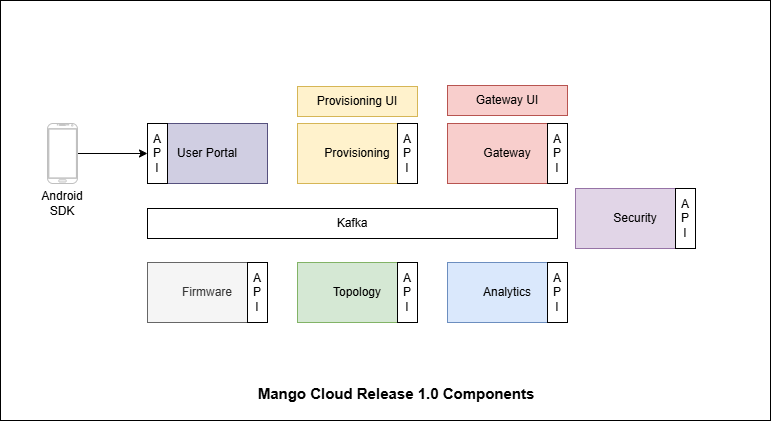

The diagram above was exported from draw.io. Its source (the exported page's mxGraphModel, read from the mxfile embedded in the PNG):
<mxGraphModel dx="864" dy="502" grid="1" gridSize="10" guides="1" tooltips="1" connect="1" arrows="1" fold="1" page="1" pageScale="1" pageWidth="850" pageHeight="1100" math="0" shadow="0">
  <root>
    <mxCell id="0" />
    <mxCell id="1" parent="0" />
    <mxCell id="YejVumjRHjpnxg_5Xwoy-31" parent="1" style="rounded=0;whiteSpace=wrap;html=1;arcSize=7;" value="" vertex="1">
      <mxGeometry height="420" width="770" x="53" y="142" as="geometry" />
    </mxCell>
    <mxCell id="YejVumjRHjpnxg_5Xwoy-1" parent="1" style="rounded=1;whiteSpace=wrap;html=1;" value="Gateway" vertex="1">
      <mxGeometry height="60" width="120" x="500" y="265" as="geometry" />
    </mxCell>
    <mxCell id="YejVumjRHjpnxg_5Xwoy-2" parent="1" style="rounded=0;whiteSpace=wrap;html=1;" value="Kafka" vertex="1">
      <mxGeometry height="30" width="410" x="200" y="350" as="geometry" />
    </mxCell>
    <mxCell id="YejVumjRHjpnxg_5Xwoy-3" parent="1" style="whiteSpace=wrap;html=1;fillColor=#f8cecc;strokeColor=#b85450;" value="Gateway" vertex="1">
      <mxGeometry height="60" width="120" x="500" y="265" as="geometry" />
    </mxCell>
    <mxCell id="YejVumjRHjpnxg_5Xwoy-4" parent="1" style="rounded=0;whiteSpace=wrap;html=1;" value="A&lt;div&gt;P&lt;/div&gt;&lt;div&gt;I&lt;/div&gt;" vertex="1">
      <mxGeometry height="60" width="20" x="600" y="265" as="geometry" />
    </mxCell>
    <mxCell id="YejVumjRHjpnxg_5Xwoy-5" parent="1" style="rounded=1;whiteSpace=wrap;html=1;" value="Gateway" vertex="1">
      <mxGeometry height="60" width="120" x="350" y="265" as="geometry" />
    </mxCell>
    <mxCell id="YejVumjRHjpnxg_5Xwoy-6" parent="1" style="whiteSpace=wrap;html=1;fillColor=#fff2cc;strokeColor=#d6b656;" value="Provisioning" vertex="1">
      <mxGeometry height="60" width="120" x="350" y="265" as="geometry" />
    </mxCell>
    <mxCell id="YejVumjRHjpnxg_5Xwoy-7" parent="1" style="rounded=0;whiteSpace=wrap;html=1;" value="A&lt;div&gt;P&lt;/div&gt;&lt;div&gt;I&lt;/div&gt;" vertex="1">
      <mxGeometry height="60" width="20" x="450" y="265" as="geometry" />
    </mxCell>
    <mxCell id="YejVumjRHjpnxg_5Xwoy-9" parent="1" style="whiteSpace=wrap;html=1;fillColor=#d0cee2;strokeColor=#56517e;" value="User Portal" vertex="1">
      <mxGeometry height="60" width="120" x="200" y="265" as="geometry" />
    </mxCell>
    <mxCell id="YejVumjRHjpnxg_5Xwoy-10" parent="1" style="rounded=0;whiteSpace=wrap;html=1;" value="A&lt;div&gt;P&lt;/div&gt;&lt;div&gt;I&lt;/div&gt;" vertex="1">
      <mxGeometry height="60" width="20" x="200" y="265" as="geometry" />
    </mxCell>
    <mxCell id="YejVumjRHjpnxg_5Xwoy-28" edge="1" parent="1" source="YejVumjRHjpnxg_5Xwoy-11" style="edgeStyle=orthogonalEdgeStyle;rounded=0;orthogonalLoop=1;jettySize=auto;html=1;entryX=0;entryY=0.5;entryDx=0;entryDy=0;" target="YejVumjRHjpnxg_5Xwoy-10">
      <mxGeometry relative="1" as="geometry" />
    </mxCell>
    <mxCell id="YejVumjRHjpnxg_5Xwoy-11" parent="1" style="verticalLabelPosition=bottom;verticalAlign=top;html=1;shadow=0;dashed=0;strokeWidth=1;shape=mxgraph.android.phone2;strokeColor=#c0c0c0;" value="" vertex="1">
      <mxGeometry height="60" width="30" x="100" y="265" as="geometry" />
    </mxCell>
    <mxCell id="YejVumjRHjpnxg_5Xwoy-13" parent="1" style="whiteSpace=wrap;html=1;fillColor=#fff2cc;strokeColor=#d6b656;" value="Provisioning UI" vertex="1">
      <mxGeometry height="30" width="120" x="350" y="228" as="geometry" />
    </mxCell>
    <mxCell id="YejVumjRHjpnxg_5Xwoy-15" parent="1" style="whiteSpace=wrap;html=1;fillColor=#f8cecc;strokeColor=#b85450;" value="Gateway UI" vertex="1">
      <mxGeometry height="30" width="120" x="500" y="227" as="geometry" />
    </mxCell>
    <mxCell id="YejVumjRHjpnxg_5Xwoy-16" parent="1" style="rounded=1;whiteSpace=wrap;html=1;" value="Gateway" vertex="1">
      <mxGeometry height="60" width="120" x="200" y="404" as="geometry" />
    </mxCell>
    <mxCell id="YejVumjRHjpnxg_5Xwoy-17" parent="1" style="whiteSpace=wrap;html=1;fillColor=#f5f5f5;fontColor=#333333;strokeColor=#666666;" value="Firmware" vertex="1">
      <mxGeometry height="60" width="120" x="200" y="404" as="geometry" />
    </mxCell>
    <mxCell id="YejVumjRHjpnxg_5Xwoy-18" parent="1" style="rounded=0;whiteSpace=wrap;html=1;" value="A&lt;div&gt;P&lt;/div&gt;&lt;div&gt;I&lt;/div&gt;" vertex="1">
      <mxGeometry height="60" width="20" x="300" y="404" as="geometry" />
    </mxCell>
    <mxCell id="YejVumjRHjpnxg_5Xwoy-19" parent="1" style="rounded=1;whiteSpace=wrap;html=1;" value="Gateway" vertex="1">
      <mxGeometry height="60" width="120" x="350" y="404" as="geometry" />
    </mxCell>
    <mxCell id="YejVumjRHjpnxg_5Xwoy-20" parent="1" style="whiteSpace=wrap;html=1;fillColor=#d5e8d4;strokeColor=#82b366;" value="Topology" vertex="1">
      <mxGeometry height="60" width="120" x="350" y="404" as="geometry" />
    </mxCell>
    <mxCell id="YejVumjRHjpnxg_5Xwoy-21" parent="1" style="rounded=0;whiteSpace=wrap;html=1;" value="A&lt;div&gt;P&lt;/div&gt;&lt;div&gt;I&lt;/div&gt;" vertex="1">
      <mxGeometry height="60" width="20" x="450" y="404" as="geometry" />
    </mxCell>
    <mxCell id="YejVumjRHjpnxg_5Xwoy-22" parent="1" style="rounded=1;whiteSpace=wrap;html=1;" value="Gateway" vertex="1">
      <mxGeometry height="60" width="120" x="500" y="404" as="geometry" />
    </mxCell>
    <mxCell id="YejVumjRHjpnxg_5Xwoy-23" parent="1" style="whiteSpace=wrap;html=1;fillColor=#dae8fc;strokeColor=#6c8ebf;" value="Analytics" vertex="1">
      <mxGeometry height="60" width="120" x="500" y="404" as="geometry" />
    </mxCell>
    <mxCell id="YejVumjRHjpnxg_5Xwoy-24" parent="1" style="rounded=0;whiteSpace=wrap;html=1;" value="A&lt;div&gt;P&lt;/div&gt;&lt;div&gt;I&lt;/div&gt;" vertex="1">
      <mxGeometry height="60" width="20" x="600" y="404" as="geometry" />
    </mxCell>
    <mxCell id="YejVumjRHjpnxg_5Xwoy-25" parent="1" style="rounded=1;whiteSpace=wrap;html=1;" value="Gateway" vertex="1">
      <mxGeometry height="60" width="120" x="628" y="330" as="geometry" />
    </mxCell>
    <mxCell id="YejVumjRHjpnxg_5Xwoy-26" parent="1" style="whiteSpace=wrap;html=1;fillColor=#e1d5e7;strokeColor=#9673a6;" value="Security" vertex="1">
      <mxGeometry height="60" width="120" x="628" y="330" as="geometry" />
    </mxCell>
    <mxCell id="YejVumjRHjpnxg_5Xwoy-27" parent="1" style="rounded=0;whiteSpace=wrap;html=1;" value="A&lt;div&gt;P&lt;/div&gt;&lt;div&gt;I&lt;/div&gt;" vertex="1">
      <mxGeometry height="60" width="20" x="728" y="330" as="geometry" />
    </mxCell>
    <mxCell id="YejVumjRHjpnxg_5Xwoy-32" parent="1" style="text;html=1;whiteSpace=wrap;strokeColor=none;fillColor=none;align=center;verticalAlign=middle;rounded=0;" value="&lt;font style=&quot;font-size: 15px;&quot;&gt;&lt;b&gt;Mango Cloud Release 1.0 Components&lt;/b&gt;&lt;/font&gt;" vertex="1">
      <mxGeometry height="30" width="290" x="304" y="520" as="geometry" />
    </mxCell>
    <mxCell id="YejVumjRHjpnxg_5Xwoy-33" parent="1" style="text;html=1;whiteSpace=wrap;strokeColor=none;fillColor=none;align=center;verticalAlign=middle;rounded=0;" value="Android SDK" vertex="1">
      <mxGeometry height="30" width="60" x="85" y="330" as="geometry" />
    </mxCell>
  </root>
</mxGraphModel>